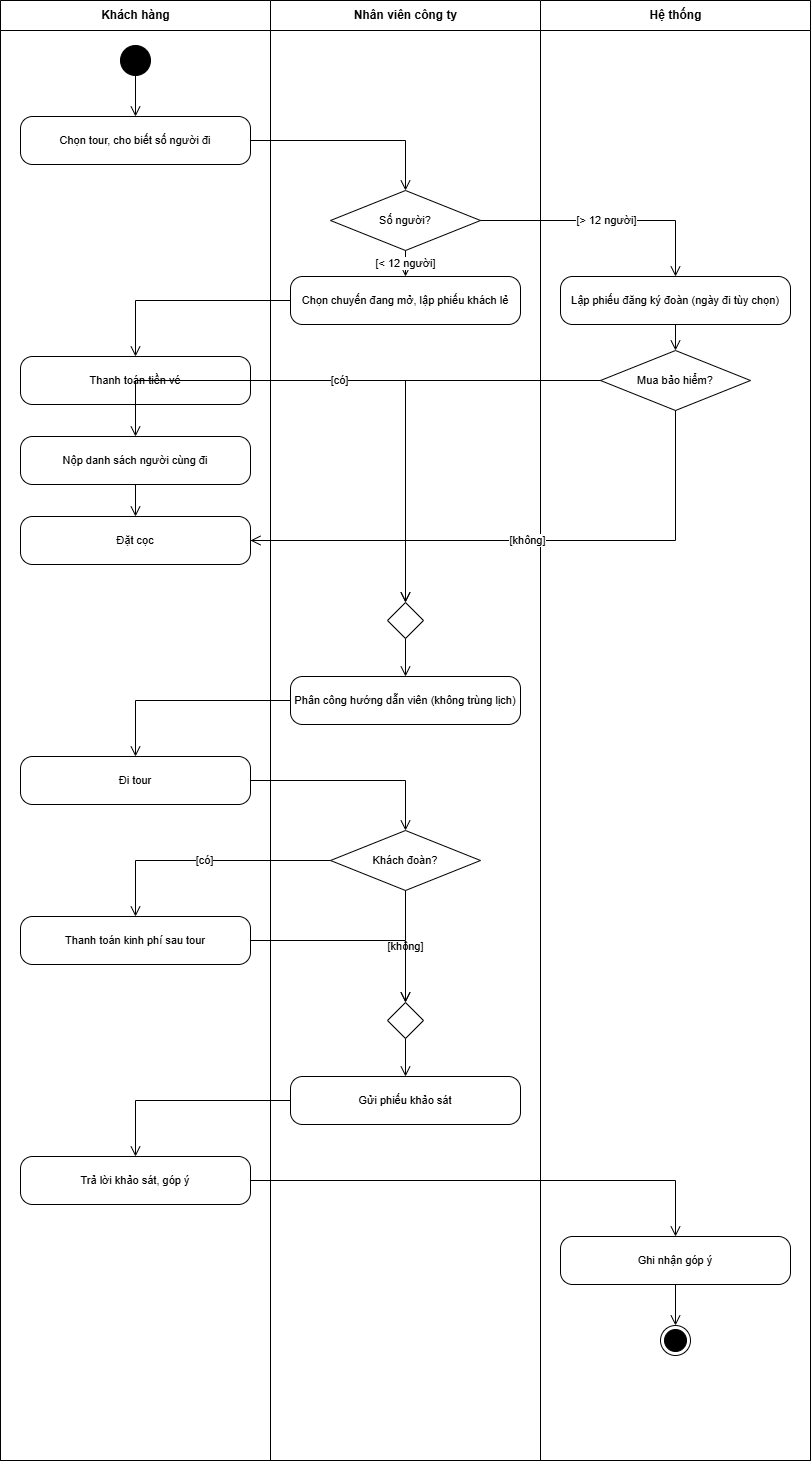

The diagram above was exported from draw.io. Its source (the exported page's mxGraphModel, read from the mxfile embedded in the PNG):
<mxGraphModel dx="2943" dy="1506" grid="1" gridSize="10" guides="1" tooltips="1" connect="1" arrows="1" fold="1" page="1" pageScale="1" pageWidth="850" pageHeight="1500" background="#ffffff" math="0" shadow="0">
  <root>
    <mxCell id="0" />
    <mxCell id="1" parent="0" />
    <mxCell id="pool" parent="1" style="swimlane;childLayout=stackLayout;resizeParent=1;resizeParentMax=0;horizontal=1;startSize=0;horizontalStack=1;html=1;fillColor=none;strokeColor=#000000;" value="" vertex="1">
      <mxGeometry height="1460" width="810" x="20" y="20" as="geometry" />
    </mxCell>
    <mxCell id="lane0" parent="1" style="swimlane;html=1;startSize=30;fontStyle=1;fillColor=#ffffff;strokeColor=#000000;fontSize=12;fontFamily=Arial;fontColor=#000000;" value="Khách hàng" vertex="1">
      <mxGeometry height="1460" width="270" x="20" y="20" as="geometry" />
    </mxCell>
    <mxCell id="lane1" parent="1" style="swimlane;html=1;startSize=30;fontStyle=1;fillColor=#ffffff;strokeColor=#000000;fontSize=12;fontFamily=Arial;fontColor=#000000;" value="Nhân viên công ty" vertex="1">
      <mxGeometry height="1460" width="270" x="290" y="20" as="geometry" />
    </mxCell>
    <mxCell id="lane2" parent="1" style="swimlane;html=1;startSize=30;fontStyle=1;fillColor=#ffffff;strokeColor=#000000;fontSize=12;fontFamily=Arial;fontColor=#000000;" value="Hệ thống" vertex="1">
      <mxGeometry height="1460" width="270" x="560" y="20" as="geometry" />
    </mxCell>
    <mxCell id="s" parent="1" style="ellipse;html=1;fillColor=#000000;strokeColor=#000000;" value="" vertex="1">
      <mxGeometry height="30" width="30" x="140" y="65" as="geometry" />
    </mxCell>
    <mxCell id="a1" parent="1" style="rounded=1;whiteSpace=wrap;html=1;arcSize=25;fillColor=#ffffff;strokeColor=#000000;fontSize=11;fontFamily=Arial;fontColor=#000000;" value="Chọn tour, cho biết số người đi" vertex="1">
      <mxGeometry height="48" width="230" x="40" y="136" as="geometry" />
    </mxCell>
    <mxCell id="d1" parent="1" style="rhombus;whiteSpace=wrap;html=1;fillColor=#ffffff;strokeColor=#000000;fontSize=11;fontFamily=Arial;fontColor=#000000;" value="Số người?" vertex="1">
      <mxGeometry height="60" width="150" x="350" y="210" as="geometry" />
    </mxCell>
    <mxCell id="a2" parent="1" style="rounded=1;whiteSpace=wrap;html=1;arcSize=25;fillColor=#ffffff;strokeColor=#000000;fontSize=11;fontFamily=Arial;fontColor=#000000;" value="Chọn chuyến đang mở, lập phiếu khách lẻ" vertex="1">
      <mxGeometry height="48" width="230" x="310" y="296" as="geometry" />
    </mxCell>
    <mxCell id="a3" parent="1" style="rounded=1;whiteSpace=wrap;html=1;arcSize=25;fillColor=#ffffff;strokeColor=#000000;fontSize=11;fontFamily=Arial;fontColor=#000000;" value="Thanh toán tiền vé" vertex="1">
      <mxGeometry height="48" width="230" x="40" y="376" as="geometry" />
    </mxCell>
    <mxCell id="a4" parent="1" style="rounded=1;whiteSpace=wrap;html=1;arcSize=25;fillColor=#ffffff;strokeColor=#000000;fontSize=11;fontFamily=Arial;fontColor=#000000;" value="Lập phiếu đăng ký đoàn (ngày đi tùy chọn)" vertex="1">
      <mxGeometry height="48" width="230" x="580" y="296" as="geometry" />
    </mxCell>
    <mxCell id="d2" parent="1" style="rhombus;whiteSpace=wrap;html=1;fillColor=#ffffff;strokeColor=#000000;fontSize=11;fontFamily=Arial;fontColor=#000000;" value="Mua bảo hiểm?" vertex="1">
      <mxGeometry height="60" width="150" x="620" y="370" as="geometry" />
    </mxCell>
    <mxCell id="a5" parent="1" style="rounded=1;whiteSpace=wrap;html=1;arcSize=25;fillColor=#ffffff;strokeColor=#000000;fontSize=11;fontFamily=Arial;fontColor=#000000;" value="Nộp danh sách người cùng đi" vertex="1">
      <mxGeometry height="48" width="230" x="40" y="456" as="geometry" />
    </mxCell>
    <mxCell id="a6" parent="1" style="rounded=1;whiteSpace=wrap;html=1;arcSize=25;fillColor=#ffffff;strokeColor=#000000;fontSize=11;fontFamily=Arial;fontColor=#000000;" value="Đặt cọc" vertex="1">
      <mxGeometry height="48" width="230" x="40" y="536" as="geometry" />
    </mxCell>
    <mxCell id="m1" parent="1" style="rhombus;html=1;fillColor=#ffffff;strokeColor=#000000;" value="" vertex="1">
      <mxGeometry height="36" width="36" x="407" y="622" as="geometry" />
    </mxCell>
    <mxCell id="a7" parent="1" style="rounded=1;whiteSpace=wrap;html=1;arcSize=25;fillColor=#ffffff;strokeColor=#000000;fontSize=11;fontFamily=Arial;fontColor=#000000;" value="Phân công hướng dẫn viên (không trùng lịch)" vertex="1">
      <mxGeometry height="48" width="230" x="310" y="696" as="geometry" />
    </mxCell>
    <mxCell id="a8" parent="1" style="rounded=1;whiteSpace=wrap;html=1;arcSize=25;fillColor=#ffffff;strokeColor=#000000;fontSize=11;fontFamily=Arial;fontColor=#000000;" value="Đi tour" vertex="1">
      <mxGeometry height="48" width="230" x="40" y="776" as="geometry" />
    </mxCell>
    <mxCell id="d3" parent="1" style="rhombus;whiteSpace=wrap;html=1;fillColor=#ffffff;strokeColor=#000000;fontSize=11;fontFamily=Arial;fontColor=#000000;" value="Khách đoàn?" vertex="1">
      <mxGeometry height="60" width="150" x="350" y="850" as="geometry" />
    </mxCell>
    <mxCell id="a9" parent="1" style="rounded=1;whiteSpace=wrap;html=1;arcSize=25;fillColor=#ffffff;strokeColor=#000000;fontSize=11;fontFamily=Arial;fontColor=#000000;" value="Thanh toán kinh phí sau tour" vertex="1">
      <mxGeometry height="48" width="230" x="40" y="936" as="geometry" />
    </mxCell>
    <mxCell id="m2" parent="1" style="rhombus;html=1;fillColor=#ffffff;strokeColor=#000000;" value="" vertex="1">
      <mxGeometry height="36" width="36" x="407" y="1022" as="geometry" />
    </mxCell>
    <mxCell id="a10" parent="1" style="rounded=1;whiteSpace=wrap;html=1;arcSize=25;fillColor=#ffffff;strokeColor=#000000;fontSize=11;fontFamily=Arial;fontColor=#000000;" value="Gửi phiếu khảo sát" vertex="1">
      <mxGeometry height="48" width="230" x="310" y="1096" as="geometry" />
    </mxCell>
    <mxCell id="a11" parent="1" style="rounded=1;whiteSpace=wrap;html=1;arcSize=25;fillColor=#ffffff;strokeColor=#000000;fontSize=11;fontFamily=Arial;fontColor=#000000;" value="Trả lời khảo sát, góp ý" vertex="1">
      <mxGeometry height="48" width="230" x="40" y="1176" as="geometry" />
    </mxCell>
    <mxCell id="a12" parent="1" style="rounded=1;whiteSpace=wrap;html=1;arcSize=25;fillColor=#ffffff;strokeColor=#000000;fontSize=11;fontFamily=Arial;fontColor=#000000;" value="Ghi nhận góp ý" vertex="1">
      <mxGeometry height="48" width="230" x="580" y="1256" as="geometry" />
    </mxCell>
    <mxCell id="e" parent="1" style="ellipse;html=1;shape=endState;fillColor=#000000;strokeColor=#000000;" value="" vertex="1">
      <mxGeometry height="30" width="30" x="680" y="1345" as="geometry" />
    </mxCell>
    <mxCell id="fl0" edge="1" parent="1" source="s" style="endArrow=open;endSize=8;html=1;rounded=0;edgeStyle=orthogonalEdgeStyle;strokeColor=#000000;fontSize=11;fontFamily=Arial;fontColor=#000000;labelBackgroundColor=#ffffff;" target="a1" value="">
      <mxGeometry relative="1" as="geometry" />
    </mxCell>
    <mxCell id="fl1" edge="1" parent="1" source="a1" style="endArrow=open;endSize=8;html=1;rounded=0;edgeStyle=orthogonalEdgeStyle;strokeColor=#000000;fontSize=11;fontFamily=Arial;fontColor=#000000;labelBackgroundColor=#ffffff;" target="d1" value="">
      <mxGeometry relative="1" as="geometry" />
    </mxCell>
    <mxCell id="fl2" edge="1" parent="1" source="d1" style="endArrow=open;endSize=8;html=1;rounded=0;edgeStyle=orthogonalEdgeStyle;strokeColor=#000000;fontSize=11;fontFamily=Arial;fontColor=#000000;labelBackgroundColor=#ffffff;" target="a2" value="[&lt; 12 người]">
      <mxGeometry relative="1" as="geometry" />
    </mxCell>
    <mxCell id="fl3" edge="1" parent="1" source="d1" style="endArrow=open;endSize=8;html=1;rounded=0;edgeStyle=orthogonalEdgeStyle;strokeColor=#000000;fontSize=11;fontFamily=Arial;fontColor=#000000;labelBackgroundColor=#ffffff;" target="a4" value="[&gt; 12 người]">
      <mxGeometry relative="1" as="geometry" />
    </mxCell>
    <mxCell id="fl4" edge="1" parent="1" source="a2" style="endArrow=open;endSize=8;html=1;rounded=0;edgeStyle=orthogonalEdgeStyle;strokeColor=#000000;fontSize=11;fontFamily=Arial;fontColor=#000000;labelBackgroundColor=#ffffff;" target="a3" value="">
      <mxGeometry relative="1" as="geometry" />
    </mxCell>
    <mxCell id="fl5" edge="1" parent="1" source="a3" style="endArrow=open;endSize=8;html=1;rounded=0;edgeStyle=orthogonalEdgeStyle;strokeColor=#000000;fontSize=11;fontFamily=Arial;fontColor=#000000;labelBackgroundColor=#ffffff;" target="m1" value="">
      <mxGeometry relative="1" as="geometry" />
    </mxCell>
    <mxCell id="fl6" edge="1" parent="1" source="a4" style="endArrow=open;endSize=8;html=1;rounded=0;edgeStyle=orthogonalEdgeStyle;strokeColor=#000000;fontSize=11;fontFamily=Arial;fontColor=#000000;labelBackgroundColor=#ffffff;" target="d2" value="">
      <mxGeometry relative="1" as="geometry" />
    </mxCell>
    <mxCell id="fl7" edge="1" parent="1" source="d2" style="endArrow=open;endSize=8;html=1;rounded=0;edgeStyle=orthogonalEdgeStyle;strokeColor=#000000;fontSize=11;fontFamily=Arial;fontColor=#000000;labelBackgroundColor=#ffffff;" target="a5" value="[có]">
      <mxGeometry relative="1" as="geometry" />
    </mxCell>
    <mxCell id="fl8" edge="1" parent="1" source="d2" style="endArrow=open;endSize=8;html=1;rounded=0;edgeStyle=orthogonalEdgeStyle;strokeColor=#000000;fontSize=11;fontFamily=Arial;fontColor=#000000;labelBackgroundColor=#ffffff;exitX=0.5;exitY=1;entryX=1;entryY=0.5;" target="a6" value="[không]">
      <mxGeometry relative="1" as="geometry" />
    </mxCell>
    <mxCell id="fl9" edge="1" parent="1" source="a5" style="endArrow=open;endSize=8;html=1;rounded=0;edgeStyle=orthogonalEdgeStyle;strokeColor=#000000;fontSize=11;fontFamily=Arial;fontColor=#000000;labelBackgroundColor=#ffffff;" target="a6" value="">
      <mxGeometry relative="1" as="geometry" />
    </mxCell>
    <mxCell id="fl10" edge="1" parent="1" source="a6" style="endArrow=open;endSize=8;html=1;rounded=0;edgeStyle=orthogonalEdgeStyle;strokeColor=#000000;fontSize=11;fontFamily=Arial;fontColor=#000000;labelBackgroundColor=#ffffff;" target="m1" value="">
      <mxGeometry relative="1" as="geometry" />
    </mxCell>
    <mxCell id="fl11" edge="1" parent="1" source="m1" style="endArrow=open;endSize=8;html=1;rounded=0;edgeStyle=orthogonalEdgeStyle;strokeColor=#000000;fontSize=11;fontFamily=Arial;fontColor=#000000;labelBackgroundColor=#ffffff;" target="a7" value="">
      <mxGeometry relative="1" as="geometry" />
    </mxCell>
    <mxCell id="fl12" edge="1" parent="1" source="a7" style="endArrow=open;endSize=8;html=1;rounded=0;edgeStyle=orthogonalEdgeStyle;strokeColor=#000000;fontSize=11;fontFamily=Arial;fontColor=#000000;labelBackgroundColor=#ffffff;" target="a8" value="">
      <mxGeometry relative="1" as="geometry" />
    </mxCell>
    <mxCell id="fl13" edge="1" parent="1" source="a8" style="endArrow=open;endSize=8;html=1;rounded=0;edgeStyle=orthogonalEdgeStyle;strokeColor=#000000;fontSize=11;fontFamily=Arial;fontColor=#000000;labelBackgroundColor=#ffffff;" target="d3" value="">
      <mxGeometry relative="1" as="geometry" />
    </mxCell>
    <mxCell id="fl14" edge="1" parent="1" source="d3" style="endArrow=open;endSize=8;html=1;rounded=0;edgeStyle=orthogonalEdgeStyle;strokeColor=#000000;fontSize=11;fontFamily=Arial;fontColor=#000000;labelBackgroundColor=#ffffff;" target="a9" value="[có]">
      <mxGeometry relative="1" as="geometry" />
    </mxCell>
    <mxCell id="fl15" edge="1" parent="1" source="d3" style="endArrow=open;endSize=8;html=1;rounded=0;edgeStyle=orthogonalEdgeStyle;strokeColor=#000000;fontSize=11;fontFamily=Arial;fontColor=#000000;labelBackgroundColor=#ffffff;" target="m2" value="[không]">
      <mxGeometry relative="1" as="geometry" />
    </mxCell>
    <mxCell id="fl16" edge="1" parent="1" source="a9" style="endArrow=open;endSize=8;html=1;rounded=0;edgeStyle=orthogonalEdgeStyle;strokeColor=#000000;fontSize=11;fontFamily=Arial;fontColor=#000000;labelBackgroundColor=#ffffff;" target="m2" value="">
      <mxGeometry relative="1" as="geometry" />
    </mxCell>
    <mxCell id="fl17" edge="1" parent="1" source="m2" style="endArrow=open;endSize=8;html=1;rounded=0;edgeStyle=orthogonalEdgeStyle;strokeColor=#000000;fontSize=11;fontFamily=Arial;fontColor=#000000;labelBackgroundColor=#ffffff;" target="a10" value="">
      <mxGeometry relative="1" as="geometry" />
    </mxCell>
    <mxCell id="fl18" edge="1" parent="1" source="a10" style="endArrow=open;endSize=8;html=1;rounded=0;edgeStyle=orthogonalEdgeStyle;strokeColor=#000000;fontSize=11;fontFamily=Arial;fontColor=#000000;labelBackgroundColor=#ffffff;" target="a11" value="">
      <mxGeometry relative="1" as="geometry" />
    </mxCell>
    <mxCell id="fl19" edge="1" parent="1" source="a11" style="endArrow=open;endSize=8;html=1;rounded=0;edgeStyle=orthogonalEdgeStyle;strokeColor=#000000;fontSize=11;fontFamily=Arial;fontColor=#000000;labelBackgroundColor=#ffffff;" target="a12" value="">
      <mxGeometry relative="1" as="geometry" />
    </mxCell>
    <mxCell id="fl20" edge="1" parent="1" source="a12" style="endArrow=open;endSize=8;html=1;rounded=0;edgeStyle=orthogonalEdgeStyle;strokeColor=#000000;fontSize=11;fontFamily=Arial;fontColor=#000000;labelBackgroundColor=#ffffff;" target="e" value="">
      <mxGeometry relative="1" as="geometry" />
    </mxCell>
  </root>
</mxGraphModel>